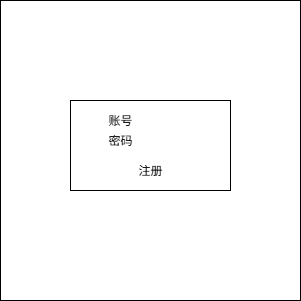

The diagram above was exported from draw.io. Its source (the exported page's mxGraphModel, read from the mxfile embedded in the PNG):
<mxGraphModel dx="1042" dy="616" grid="1" gridSize="10" guides="1" tooltips="1" connect="1" arrows="1" fold="1" page="1" pageScale="1" pageWidth="827" pageHeight="1169" math="0" shadow="0">
  <root>
    <mxCell id="0" />
    <mxCell id="1" parent="0" />
    <mxCell id="042kGhfVsiH-fUTPoGX1-1" value="" style="whiteSpace=wrap;html=1;aspect=fixed;" parent="1" vertex="1">
      <mxGeometry x="30" y="50" width="300" height="300" as="geometry" />
    </mxCell>
    <mxCell id="042kGhfVsiH-fUTPoGX1-2" value="" style="rounded=0;whiteSpace=wrap;html=1;" parent="1" vertex="1">
      <mxGeometry x="100" y="150" width="160" height="90" as="geometry" />
    </mxCell>
    <mxCell id="042kGhfVsiH-fUTPoGX1-3" value="账号" style="text;html=1;align=center;verticalAlign=middle;whiteSpace=wrap;rounded=0;" parent="1" vertex="1">
      <mxGeometry x="120" y="160" width="60" height="20" as="geometry" />
    </mxCell>
    <mxCell id="042kGhfVsiH-fUTPoGX1-4" value="密码&lt;span style=&quot;color: rgba(0, 0, 0, 0); font-family: monospace; font-size: 0px; text-align: start; text-wrap-mode: nowrap;&quot;&gt;%3CmxGraphModel%3E%3Croot%3E%3CmxCell%20id%3D%220%22%2F%3E%3CmxCell%20id%3D%221%22%20parent%3D%220%22%2F%3E%3CmxCell%20id%3D%222%22%20value%3D%22%E8%B4%A6%E5%8F%B7%22%20style%3D%22text%3Bhtml%3D1%3Balign%3Dcenter%3BverticalAlign%3Dmiddle%3BwhiteSpace%3Dwrap%3Brounded%3D0%3B%22%20vertex%3D%221%22%20parent%3D%221%22%3E%3CmxGeometry%20x%3D%22120%22%20y%3D%22160%22%20width%3D%2260%22%20height%3D%2220%22%20as%3D%22geometry%22%2F%3E%3C%2FmxCell%3E%3C%2Froot%3E%3C%2FmxGraphModel%3E&lt;/span&gt;" style="text;html=1;align=center;verticalAlign=middle;whiteSpace=wrap;rounded=0;" parent="1" vertex="1">
      <mxGeometry x="120" y="180" width="60" height="20" as="geometry" />
    </mxCell>
    <mxCell id="042kGhfVsiH-fUTPoGX1-5" value="注册" style="text;html=1;align=center;verticalAlign=middle;whiteSpace=wrap;rounded=0;" parent="1" vertex="1">
      <mxGeometry x="150" y="210" width="60" height="20" as="geometry" />
    </mxCell>
  </root>
</mxGraphModel>